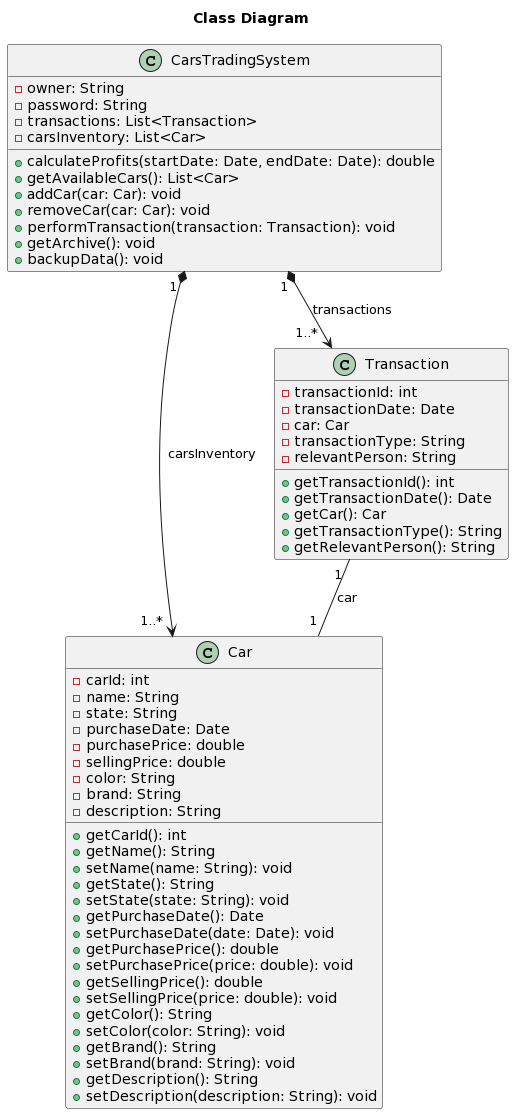

The diagram above was rendered by PlantUML. Its source (embedded in the PNG):
@startuml
title Class Diagram

class CarsTradingSystem {
   - owner: String
   - password: String
   - transactions: List<Transaction>
   - carsInventory: List<Car>

   + calculateProfits(startDate: Date, endDate: Date): double
   + getAvailableCars(): List<Car>
   + addCar(car: Car): void
   + removeCar(car: Car): void
   + performTransaction(transaction: Transaction): void
   + getArchive(): void
   + backupData(): void
}

class Car {
   - carId: int
   - name: String
   - state: String
   - purchaseDate: Date
   - purchasePrice: double
   - sellingPrice: double
   - color: String
   - brand: String
   - description: String

   + getCarId(): int
   + getName(): String
   + setName(name: String): void
   + getState(): String
   + setState(state: String): void
   + getPurchaseDate(): Date
   + setPurchaseDate(date: Date): void
   + getPurchasePrice(): double
   + setPurchasePrice(price: double): void
   + getSellingPrice(): double
   + setSellingPrice(price: double): void
   + getColor(): String
   + setColor(color: String): void
   + getBrand(): String
   + setBrand(brand: String): void
   + getDescription(): String
   + setDescription(description: String): void
}

class Transaction {
   - transactionId: int
   - transactionDate: Date
   - car: Car
   - transactionType: String
   - relevantPerson: String

   + getTransactionId(): int
   + getTransactionDate(): Date
   + getCar(): Car
   + getTransactionType(): String
   + getRelevantPerson(): String
}

CarsTradingSystem "1 " *--> "1..*  " Car: carsInventory
CarsTradingSystem "1 " *--> "1..*  " Transaction: transactions
Transaction "1 " -- "1 " Car: car
@enduml